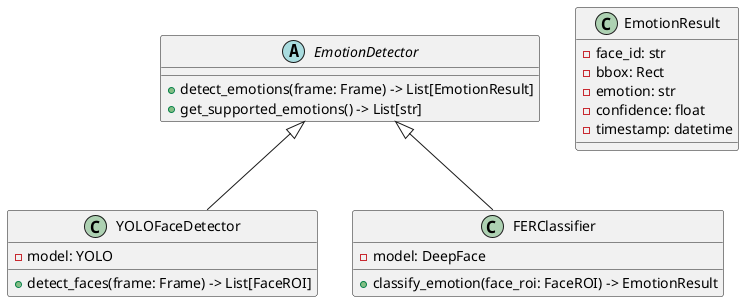

The diagram above was rendered by PlantUML. Its source (embedded in the PNG):
@startuml c4-class-emotion-detection.puml
abstract class EmotionDetector {
  +detect_emotions(frame: Frame) -> List[EmotionResult]
  +get_supported_emotions() -> List[str]
}

class YOLOFaceDetector {
  -model: YOLO
  +detect_faces(frame: Frame) -> List[FaceROI]
}

class FERClassifier {
  -model: DeepFace
  +classify_emotion(face_roi: FaceROI) -> EmotionResult
}

class EmotionResult {
  -face_id: str
  -bbox: Rect
  -emotion: str
  -confidence: float
  -timestamp: datetime
}

EmotionDetector <|-- YOLOFaceDetector
EmotionDetector <|-- FERClassifier
@enduml